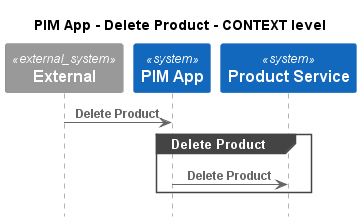

The diagram above was rendered by PlantUML. Its source (embedded in the PNG):
@startuml
!pragma layout smetana
!include ..\..\..\..\.c4s\C4_Sequence.puml

title PIM App - Delete Product - CONTEXT level

System_Ext(C4InterFlow.SoftwareSystems.ExternalSystem, "External", "")
System(ECommercePlatform.SoftwareSystems.PIMApp, "PIM App", "")
System(ECommercePlatform.SoftwareSystems.ProductService, "Product Service", "")

Rel(C4InterFlow.SoftwareSystems.ExternalSystem, ECommercePlatform.SoftwareSystems.PIMApp, "Delete Product")
group Delete Product
Rel(ECommercePlatform.SoftwareSystems.PIMApp, ECommercePlatform.SoftwareSystems.ProductService, "Delete Product")
end


@enduml